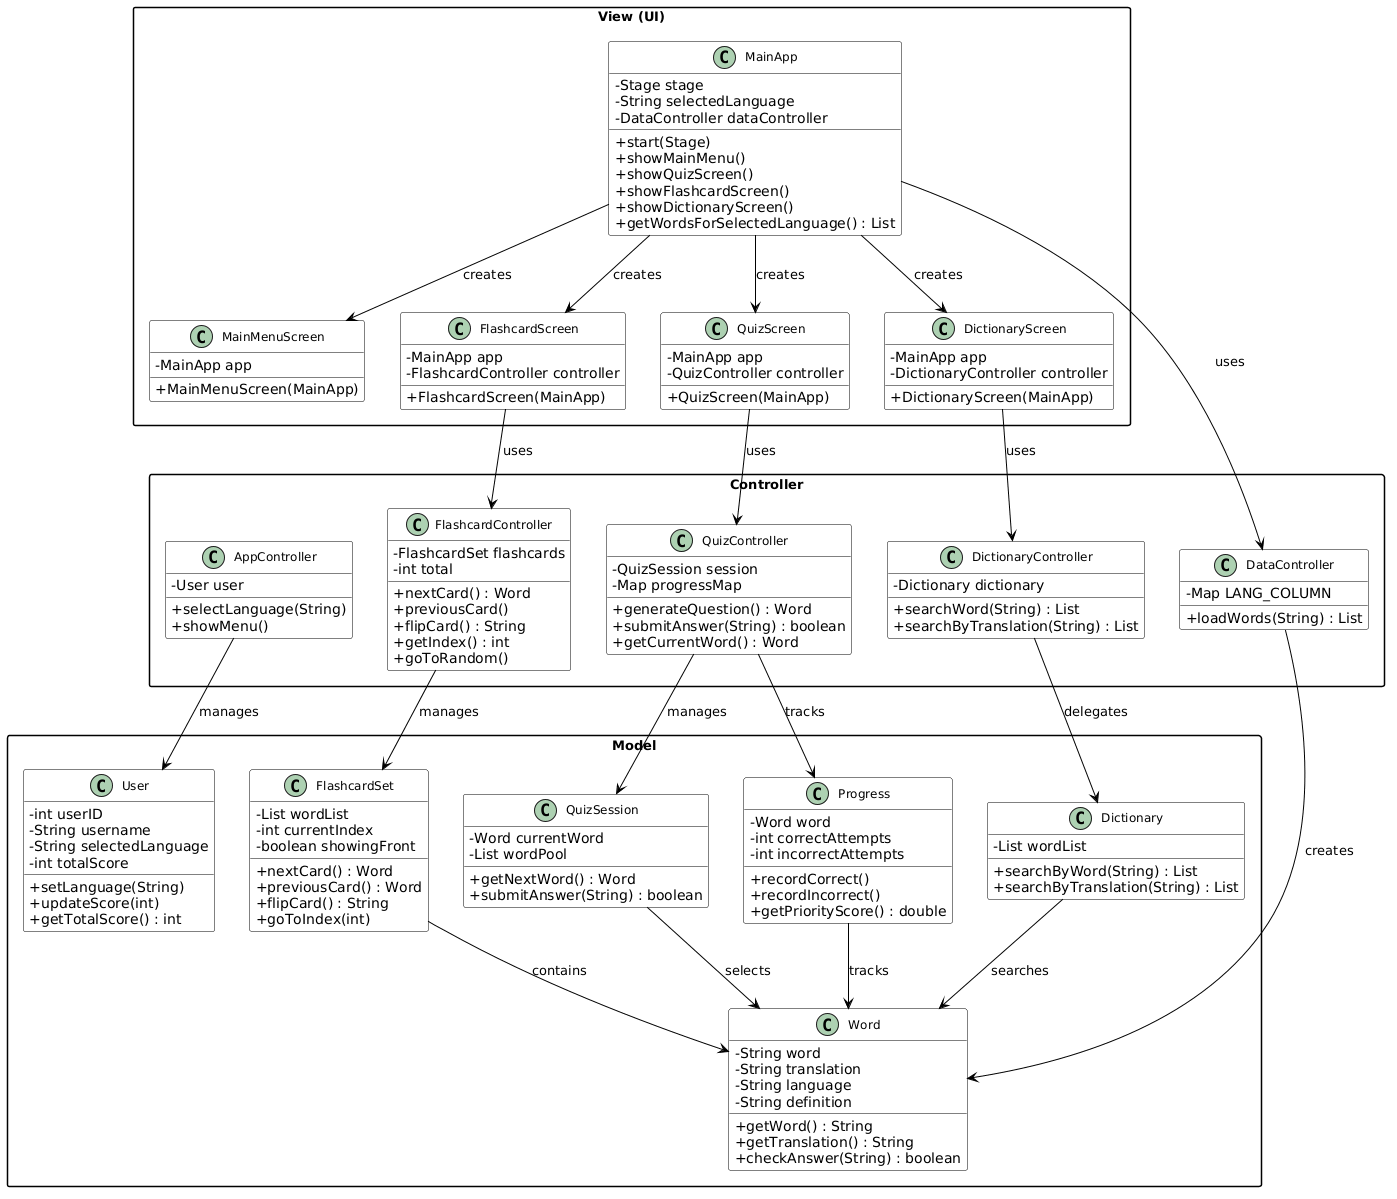

The diagram above was rendered by PlantUML. Its source (embedded in the PNG):
@startuml
skinparam classAttributeIconSize 0
skinparam classFontSize 12
skinparam packageFontSize 13
skinparam packageStyle rectangle
skinparam backgroundColor #FFFFFF
skinparam classBackgroundColor #FFFFFF
skinparam classBorderColor #000000
skinparam packageBorderColor #000000
skinparam arrowColor #000000
skinparam classHeaderBackgroundColor #FFFFFF
skinparam classFontColor #000000
skinparam packageFontColor #000000
skinparam stereotypeFontColor #000000

package "View (UI)" {
  class MainApp {
    -Stage stage
    -String selectedLanguage
    -DataController dataController
    +start(Stage)
    +showMainMenu()
    +showQuizScreen()
    +showFlashcardScreen()
    +showDictionaryScreen()
    +getWordsForSelectedLanguage() : List
  }
  class MainMenuScreen {
    -MainApp app
    +MainMenuScreen(MainApp)
  }
  class FlashcardScreen {
    -MainApp app
    -FlashcardController controller
    +FlashcardScreen(MainApp)
  }
  class QuizScreen {
    -MainApp app
    -QuizController controller
    +QuizScreen(MainApp)
  }
  class DictionaryScreen {
    -MainApp app
    -DictionaryController controller
    +DictionaryScreen(MainApp)
  }
}

package "Controller" {
  class AppController {
    -User user
    +selectLanguage(String)
    +showMenu()
  }
  class DataController {
    -Map LANG_COLUMN
    +loadWords(String) : List
  }
  class FlashcardController {
    -FlashcardSet flashcards
    -int total
    +nextCard() : Word
    +previousCard()
    +flipCard() : String
    +getIndex() : int
    +goToRandom()
  }
  class QuizController {
    -QuizSession session
    -Map progressMap
    +generateQuestion() : Word
    +submitAnswer(String) : boolean
    +getCurrentWord() : Word
  }
  class DictionaryController {
    -Dictionary dictionary
    +searchWord(String) : List
    +searchByTranslation(String) : List
  }
}

package "Model" {
  class Word {
    -String word
    -String translation
    -String language
    -String definition
    +getWord() : String
    +getTranslation() : String
    +checkAnswer(String) : boolean
  }
  class FlashcardSet {
    -List wordList
    -int currentIndex
    -boolean showingFront
    +nextCard() : Word
    +previousCard() : Word
    +flipCard() : String
    +goToIndex(int)
  }
  class QuizSession {
    -Word currentWord
    -List wordPool
    +getNextWord() : Word
    +submitAnswer(String) : boolean
  }
  class Progress {
    -Word word
    -int correctAttempts
    -int incorrectAttempts
    +recordCorrect()
    +recordIncorrect()
    +getPriorityScore() : double
  }
  class Dictionary {
    -List wordList
    +searchByWord(String) : List
    +searchByTranslation(String) : List
  }
  class User {
    -int userID
    -String username
    -String selectedLanguage
    -int totalScore
    +setLanguage(String)
    +updateScore(int)
    +getTotalScore() : int
  }
}

MainApp --> MainMenuScreen : creates
MainApp --> FlashcardScreen : creates
MainApp --> QuizScreen : creates
MainApp --> DictionaryScreen : creates
MainApp --> DataController : uses
FlashcardScreen --> FlashcardController : uses
QuizScreen --> QuizController : uses
DictionaryScreen --> DictionaryController : uses
AppController --> User : manages
FlashcardController --> FlashcardSet : manages
QuizController --> QuizSession : manages
QuizController --> Progress : tracks
DictionaryController --> Dictionary : delegates
FlashcardSet --> Word : contains
QuizSession --> Word : selects
Dictionary --> Word : searches
Progress --> Word : tracks
DataController --> Word : creates
@enduml